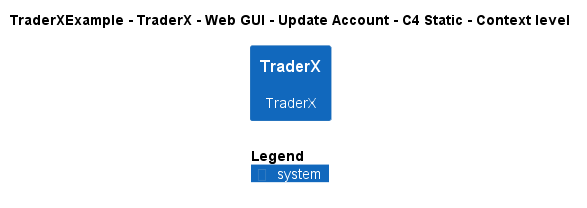

The diagram above was rendered by PlantUML. Its source (embedded in the PNG):
@startuml
!include ..\..\..\..\..\..\..\.c4s\C4_Context.puml

AddElementTag("c4interflow:lifecycle:new", $bgColor=green, $fontColor=#ffffff, $borderColor=green, $shadowing="False")
AddElementTag("c4interflow:lifecycle:changed", $bgColor=orange, $fontColor=#ffffff, $borderColor=orange, $shadowing="False")
AddElementTag("c4interflow:lifecycle:removed", $bgColor=red, $fontColor=#ffffff, $borderColor=red, $shadowing="False")

AddRelTag("c4interflow:lifecycle:new", $textColor=green, $lineColor=green)
AddRelTag("c4interflow:lifecycle:changed", $textColor=orange, $lineColor=orange)
AddRelTag("c4interflow:lifecycle:removed", $textColor=red, $lineColor=red)

SHOW_PERSON_PORTRAIT()
LAYOUT_TOP_DOWN()

skinparam linetype polyline

title TraderXExample - TraderX - Web GUI - Update Account - C4 Static - Context level

System(TraderXExample.SoftwareSystems.TraderX, "TraderX", "TraderX")



SHOW_LEGEND()
@enduml